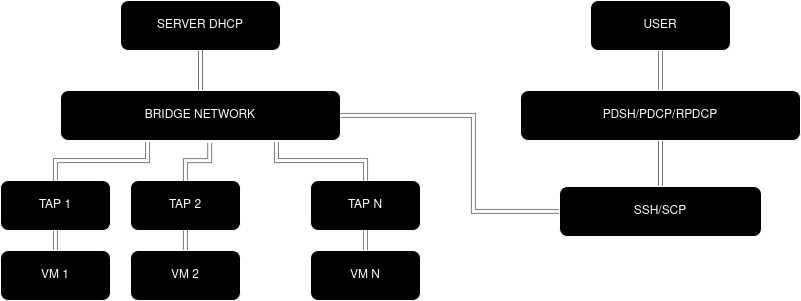

The diagram above was exported from draw.io. Its source (the exported page's mxGraphModel, read from the mxfile embedded in the PNG):
<mxGraphModel dx="1355" dy="782" grid="0" gridSize="10" guides="1" tooltips="1" connect="1" arrows="1" fold="1" page="1" pageScale="1" pageWidth="850" pageHeight="1100" background="none" math="0" shadow="0">
  <root>
    <mxCell id="0" />
    <mxCell id="1" parent="0" />
    <mxCell id="SbRqXE8Tl_vnI81RHLjQ-1" parent="1" style="rounded=1;whiteSpace=wrap;html=1;labelBackgroundColor=none;fillColor=light-dark(#FFFFFF,#000000);" value="SERVER DHCP" vertex="1">
      <mxGeometry height="50" width="160" x="145" y="200" as="geometry" />
    </mxCell>
    <mxCell id="SbRqXE8Tl_vnI81RHLjQ-5" edge="1" parent="1" source="SbRqXE8Tl_vnI81RHLjQ-3" style="edgeStyle=orthogonalEdgeStyle;rounded=0;orthogonalLoop=1;jettySize=auto;html=1;entryX=0.5;entryY=1;entryDx=0;entryDy=0;shape=link;labelBackgroundColor=none;fontColor=default;strokeColor=light-dark(#000000,#707070);" target="SbRqXE8Tl_vnI81RHLjQ-1">
      <mxGeometry relative="1" as="geometry" />
    </mxCell>
    <mxCell id="SbRqXE8Tl_vnI81RHLjQ-3" parent="1" style="rounded=1;whiteSpace=wrap;html=1;labelBackgroundColor=none;fillColor=light-dark(#FFFFFF,#000000);" value="BRIDGE NETWORK" vertex="1">
      <mxGeometry height="50" width="280" x="85" y="290" as="geometry" />
    </mxCell>
    <mxCell id="SbRqXE8Tl_vnI81RHLjQ-7" parent="1" style="rounded=1;whiteSpace=wrap;html=1;labelBackgroundColor=none;fillColor=light-dark(#FFFFFF,#000000);" value="TAP 1" vertex="1">
      <mxGeometry height="50" width="110" x="25" y="380" as="geometry" />
    </mxCell>
    <mxCell id="SbRqXE8Tl_vnI81RHLjQ-8" parent="1" style="rounded=1;whiteSpace=wrap;html=1;labelBackgroundColor=none;fillColor=light-dark(#FFFFFF,#000000);" value="TAP 2" vertex="1">
      <mxGeometry height="50" width="110" x="155" y="380" as="geometry" />
    </mxCell>
    <mxCell id="SbRqXE8Tl_vnI81RHLjQ-9" parent="1" style="rounded=1;whiteSpace=wrap;html=1;labelBackgroundColor=none;fillColor=light-dark(#FFFFFF,#000000);" value="TAP N" vertex="1">
      <mxGeometry height="50" width="110" x="335" y="380" as="geometry" />
    </mxCell>
    <mxCell id="SbRqXE8Tl_vnI81RHLjQ-10" parent="1" style="text;html=1;whiteSpace=wrap;strokeColor=none;fillColor=none;align=center;verticalAlign=middle;rounded=0;labelBackgroundColor=none;" value="&lt;font style=&quot;font-size: 21px;&quot;&gt;...&lt;/font&gt;" vertex="1">
      <mxGeometry height="30" width="70" x="265" y="386" as="geometry" />
    </mxCell>
    <mxCell id="SbRqXE8Tl_vnI81RHLjQ-11" edge="1" parent="1" source="SbRqXE8Tl_vnI81RHLjQ-7" style="edgeStyle=orthogonalEdgeStyle;rounded=0;orthogonalLoop=1;jettySize=auto;html=1;entryX=0.311;entryY=1.028;entryDx=0;entryDy=0;entryPerimeter=0;shape=link;labelBackgroundColor=none;fontColor=default;strokeColor=light-dark(#000000,#7D7D7D);" target="SbRqXE8Tl_vnI81RHLjQ-3">
      <mxGeometry relative="1" as="geometry" />
    </mxCell>
    <mxCell id="SbRqXE8Tl_vnI81RHLjQ-12" edge="1" parent="1" source="SbRqXE8Tl_vnI81RHLjQ-9" style="edgeStyle=orthogonalEdgeStyle;rounded=0;orthogonalLoop=1;jettySize=auto;html=1;entryX=0.771;entryY=1.028;entryDx=0;entryDy=0;entryPerimeter=0;shape=link;labelBackgroundColor=none;fontColor=default;strokeColor=light-dark(#000000,#7D7D7D);" target="SbRqXE8Tl_vnI81RHLjQ-3">
      <mxGeometry relative="1" as="geometry" />
    </mxCell>
    <mxCell id="SbRqXE8Tl_vnI81RHLjQ-13" edge="1" parent="1" source="SbRqXE8Tl_vnI81RHLjQ-8" style="edgeStyle=orthogonalEdgeStyle;rounded=0;orthogonalLoop=1;jettySize=auto;html=1;entryX=0.533;entryY=1.042;entryDx=0;entryDy=0;entryPerimeter=0;shape=link;labelBackgroundColor=none;fontColor=default;strokeColor=light-dark(#000000,#7D7D7D);" target="SbRqXE8Tl_vnI81RHLjQ-3">
      <mxGeometry relative="1" as="geometry" />
    </mxCell>
    <mxCell id="SbRqXE8Tl_vnI81RHLjQ-19" edge="1" parent="1" source="SbRqXE8Tl_vnI81RHLjQ-14" style="edgeStyle=orthogonalEdgeStyle;rounded=0;orthogonalLoop=1;jettySize=auto;html=1;entryX=0.5;entryY=1;entryDx=0;entryDy=0;shape=link;labelBackgroundColor=none;fontColor=default;strokeColor=light-dark(#000000,#7D7D7D);" target="SbRqXE8Tl_vnI81RHLjQ-7">
      <mxGeometry relative="1" as="geometry" />
    </mxCell>
    <mxCell id="SbRqXE8Tl_vnI81RHLjQ-14" parent="1" style="rounded=1;whiteSpace=wrap;html=1;labelBackgroundColor=none;fillColor=light-dark(#FFFFFF,#000000);" value="VM 1" vertex="1">
      <mxGeometry height="50" width="110" x="25" y="450" as="geometry" />
    </mxCell>
    <mxCell id="SbRqXE8Tl_vnI81RHLjQ-18" edge="1" parent="1" source="SbRqXE8Tl_vnI81RHLjQ-15" style="edgeStyle=orthogonalEdgeStyle;rounded=0;orthogonalLoop=1;jettySize=auto;html=1;entryX=0.5;entryY=1;entryDx=0;entryDy=0;shape=link;labelBackgroundColor=none;fontColor=default;strokeColor=light-dark(#000000,#7D7D7D);" target="SbRqXE8Tl_vnI81RHLjQ-8">
      <mxGeometry relative="1" as="geometry" />
    </mxCell>
    <mxCell id="SbRqXE8Tl_vnI81RHLjQ-15" parent="1" style="rounded=1;whiteSpace=wrap;html=1;labelBackgroundColor=none;fillColor=light-dark(#FFFFFF,#000000);" value="VM 2" vertex="1">
      <mxGeometry height="50" width="110" x="155" y="450" as="geometry" />
    </mxCell>
    <mxCell id="SbRqXE8Tl_vnI81RHLjQ-17" edge="1" parent="1" source="SbRqXE8Tl_vnI81RHLjQ-16" style="edgeStyle=orthogonalEdgeStyle;rounded=0;orthogonalLoop=1;jettySize=auto;html=1;shape=link;labelBackgroundColor=none;fontColor=default;strokeColor=light-dark(#000000,#7D7D7D);" target="SbRqXE8Tl_vnI81RHLjQ-9">
      <mxGeometry relative="1" as="geometry" />
    </mxCell>
    <mxCell id="SbRqXE8Tl_vnI81RHLjQ-16" parent="1" style="rounded=1;whiteSpace=wrap;html=1;labelBackgroundColor=none;fillColor=light-dark(#FFFFFF,#000000);" value="VM N" vertex="1">
      <mxGeometry height="50" width="110" x="335" y="450" as="geometry" />
    </mxCell>
    <mxCell id="SbRqXE8Tl_vnI81RHLjQ-32" edge="1" parent="1" source="SbRqXE8Tl_vnI81RHLjQ-20" style="edgeStyle=orthogonalEdgeStyle;rounded=0;orthogonalLoop=1;jettySize=auto;html=1;entryX=0.5;entryY=1;entryDx=0;entryDy=0;shape=link;labelBackgroundColor=none;fontColor=default;strokeColor=light-dark(#000000,#7D7D7D);" target="SbRqXE8Tl_vnI81RHLjQ-25">
      <mxGeometry relative="1" as="geometry" />
    </mxCell>
    <mxCell id="IxZOeP1vYhxKwn2AN2o2-5" edge="1" parent="1" source="SbRqXE8Tl_vnI81RHLjQ-20" style="edgeStyle=orthogonalEdgeStyle;rounded=0;orthogonalLoop=1;jettySize=auto;html=1;shape=link;strokeColor=light-dark(#000000,#6E6E6E);" target="IxZOeP1vYhxKwn2AN2o2-1">
      <mxGeometry relative="1" as="geometry" />
    </mxCell>
    <mxCell id="SbRqXE8Tl_vnI81RHLjQ-20" parent="1" style="rounded=1;whiteSpace=wrap;html=1;labelBackgroundColor=none;fillColor=light-dark(#FFFFFF,#000000);" value="PDSH/PDCP/RPDCP" vertex="1">
      <mxGeometry height="50" width="280" x="545" y="290" as="geometry" />
    </mxCell>
    <mxCell id="SbRqXE8Tl_vnI81RHLjQ-25" parent="1" style="rounded=1;whiteSpace=wrap;html=1;labelBackgroundColor=none;fillColor=light-dark(#FFFFFF,#000000);" value="USER" vertex="1">
      <mxGeometry height="50" width="140" x="615" y="200" as="geometry" />
    </mxCell>
    <mxCell id="SbRqXE8Tl_vnI81RHLjQ-33" parent="1" style="text;html=1;whiteSpace=wrap;strokeColor=none;fillColor=none;align=center;verticalAlign=middle;rounded=0;labelBackgroundColor=none;" value="&lt;font style=&quot;font-size: 21px;&quot;&gt;...&lt;/font&gt;" vertex="1">
      <mxGeometry height="30" width="70" x="265" y="456" as="geometry" />
    </mxCell>
    <mxCell id="IxZOeP1vYhxKwn2AN2o2-3" edge="1" parent="1" source="IxZOeP1vYhxKwn2AN2o2-1" style="edgeStyle=orthogonalEdgeStyle;rounded=0;orthogonalLoop=1;jettySize=auto;html=1;entryX=1;entryY=0.5;entryDx=0;entryDy=0;shape=link;strokeColor=light-dark(#000000,#7D7D7D);" target="SbRqXE8Tl_vnI81RHLjQ-3">
      <mxGeometry relative="1" as="geometry">
        <Array as="points">
          <mxPoint x="498" y="411" />
          <mxPoint x="498" y="315" />
        </Array>
      </mxGeometry>
    </mxCell>
    <mxCell id="IxZOeP1vYhxKwn2AN2o2-1" parent="1" style="rounded=1;whiteSpace=wrap;html=1;labelBackgroundColor=none;fillColor=light-dark(#FFFFFF,#000000);" value="SSH/SCP" vertex="1">
      <mxGeometry height="50" width="202" x="584" y="386" as="geometry" />
    </mxCell>
  </root>
</mxGraphModel>